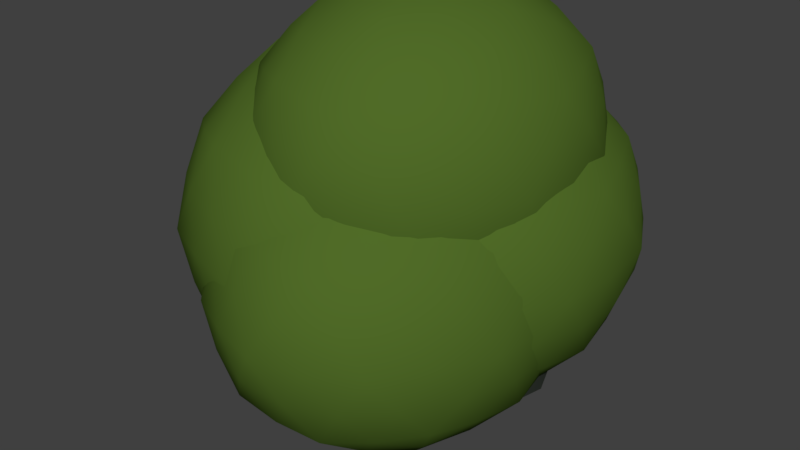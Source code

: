 # Source: Biomass.blend  (saved by Blender 2.79.0; exported with 4.5.12 LTS)
import bpy
from mathutils import Matrix  # noqa: F401  (used for matrix-valued properties, if any)

bpy.ops.wm.read_factory_settings(use_empty=True)
scene = bpy.context.scene
scene.name = 'Scene'

# ---- collections
col_collection_1 = bpy.data.collections.new('Collection 1'); scene.collection.children.link(col_collection_1)

# ---- materials (node trees are filled in below, after node groups)
mat_biomass = bpy.data.materials.new('Biomass')
mat_biomass.alpha_threshold = 0.0
mat_biomass.use_transparent_shadow = False
mat_biomass.diffuse_color = (0.08058, 0.1473, 0.02077, 1.0)
mat_biomass.roughness = 0.5
mat_biomass2 = bpy.data.materials.new('Biomass2')
mat_biomass2.alpha_threshold = 0.0
mat_biomass2.use_transparent_shadow = False
mat_biomass2.diffuse_color = (0.4181, 0.8, 0.09187, 1.0)
mat_biomass2.roughness = 0.5
mat_rock = bpy.data.materials.new('Rock')
mat_rock.alpha_threshold = 0.0
mat_rock.use_transparent_shadow = False
mat_rock.diffuse_color = (0.02418, 0.02909, 0.02332, 1.0)
mat_rock.roughness = 0.5

# ---- material node trees

# ---- world
world_world = bpy.data.worlds.new('World'); scene.world = world_world
world_world.color = (0.05088, 0.05088, 0.05088)
world_world.use_sun_shadow = False
world_world.sun_shadow_jitter_overblur = 0.0
world_world.cycles.sampling_method = 'MANUAL'

# ---- meshes
me_icosphere_003 = bpy.data.meshes.new('Icosphere.003')
me_icosphere_003.from_pydata([(0.04505, -0.03782, 0.03703), (0.1522, -0.1157, 0.1189), (0.004124, -0.1638, 0.1189), (-0.08739, -0.03782, 0.1189), (0.004124, 0.08814, 0.1189), (0.1522, 0.04003, 0.1189), (0.08598, -0.1638, 0.2513), (-0.0621, -0.1157, 0.2513), (-0.0621, 0.04003, 0.2513), (0.08598, 0.08814, 0.2513), (0.1775, -0.03782, 0.2513), (0.04505, -0.03782, 0.3332), (0.02099, -0.1119, 0.05915), (0.108, -0.08357, 0.05915), (0.08398, -0.1576, 0.1073), (0.171, -0.03782, 0.1073), (0.108, 0.007941, 0.05915), (-0.0328, -0.03782, 0.05915), (-0.05685, -0.1119, 0.1073), (0.02099, 0.03622, 0.05915), (-0.05685, 0.03622, 0.1073), (0.08398, 0.08198, 0.1073), (0.1859, -0.08357, 0.1851), (0.1859, 0.007941, 0.1851), (0.04505, -0.1859, 0.1851), (0.1321, -0.1576, 0.1851), (-0.09578, -0.08357, 0.1851), (-0.04199, -0.1576, 0.1851), (-0.04199, 0.08198, 0.1851), (-0.09578, 0.007941, 0.1851), (0.1321, 0.08198, 0.1851), (0.04505, 0.1103, 0.1851), (0.147, -0.1119, 0.263), (0.006126, -0.1576, 0.263), (-0.08091, -0.03782, 0.263), (0.006126, 0.08198, 0.263), (0.147, 0.03622, 0.263), (0.06911, -0.1119, 0.3111), (0.1229, -0.03782, 0.3111), (-0.01793, -0.08357, 0.3111), (-0.01793, 0.007941, 0.3111), (0.06911, 0.03622, 0.3111), (0.08208, 0.07239, 0.08617), (0.1892, -0.005456, 0.168), (0.04116, -0.05357, 0.168), (-0.05036, 0.07239, 0.168), (0.04116, 0.1984, 0.168), (0.1892, 0.1502, 0.168), (0.123, -0.05357, 0.3005), (-0.02506, -0.005456, 0.3005), (-0.02506, 0.1502, 0.3005), (0.123, 0.1984, 0.3005), (0.2145, 0.07239, 0.3005), (0.08208, 0.07239, 0.3823), (0.05803, -0.001646, 0.1083), (0.1451, 0.02663, 0.1083), (0.121, -0.0474, 0.1564), (0.208, 0.07239, 0.1564), (0.1451, 0.1181, 0.1083), (0.004236, 0.07239, 0.1083), (-0.01982, -0.001647, 0.1564), (0.05803, 0.1464, 0.1083), (-0.01982, 0.1464, 0.1564), (0.121, 0.1922, 0.1564), (0.2229, 0.02663, 0.2342), (0.2229, 0.1181, 0.2342), (0.08208, -0.07569, 0.2342), (0.1691, -0.04741, 0.2342), (-0.05874, 0.02663, 0.2342), (-0.004953, -0.04741, 0.2342), (-0.004953, 0.1922, 0.2342), (-0.05874, 0.1181, 0.2342), (0.1691, 0.1922, 0.2342), (0.08208, 0.2205, 0.2342), (0.184, -0.001647, 0.3121), (0.04316, -0.0474, 0.3121), (-0.04388, 0.07239, 0.3121), (0.04316, 0.1922, 0.3121), (0.184, 0.1464, 0.3121), (0.1061, -0.001646, 0.3602), (0.1599, 0.07239, 0.3602), (0.0191, 0.02663, 0.3602), (0.0191, 0.1181, 0.3602), (0.1061, 0.1464, 0.3602), (-0.03457, 0.03165, 0.07665), (0.09987, -0.06602, 0.1793), (-0.08592, -0.1264, 0.1793), (-0.2007, 0.03165, 0.1793), (-0.08592, 0.1897, 0.1793), (0.09987, 0.1293, 0.1793), (0.01678, -0.1264, 0.3455), (-0.169, -0.06602, 0.3455), (-0.169, 0.1293, 0.3455), (0.01678, 0.1897, 0.3455), (0.1316, 0.03165, 0.3455), (-0.03457, 0.03165, 0.4482), (-0.06475, -0.06124, 0.1044), (0.04445, -0.02576, 0.1044), (0.01427, -0.1186, 0.1648), (0.1235, 0.03165, 0.1648), (0.04445, 0.08906, 0.1044), (-0.1322, 0.03165, 0.1044), (-0.1624, -0.06124, 0.1648), (-0.06475, 0.1245, 0.1044), (-0.1624, 0.1245, 0.1648), (0.01427, 0.182, 0.1648), (0.1421, -0.02576, 0.2624), (0.1421, 0.08906, 0.2624), (-0.03457, -0.1541, 0.2624), (0.07463, -0.1186, 0.2624), (-0.2113, -0.02576, 0.2624), (-0.1438, -0.1186, 0.2624), (-0.1438, 0.182, 0.2624), (-0.2113, 0.08906, 0.2624), (0.07463, 0.182, 0.2624), (-0.03457, 0.2174, 0.2624), (0.09329, -0.06124, 0.3601), (-0.08341, -0.1186, 0.3601), (-0.1926, 0.03165, 0.3601), (-0.08341, 0.182, 0.3601), (0.09329, 0.1245, 0.3601), (-0.004387, -0.06124, 0.4205), (0.0631, 0.03165, 0.4205), (-0.1136, -0.02576, 0.4205), (-0.1136, 0.08906, 0.4205), (-0.004387, 0.1245, 0.4205), (0.04168, 0.03165, 0.2655), (0.1388, -0.0389, 0.3397), (0.004588, -0.08251, 0.3397), (-0.07836, 0.03165, 0.3397), (0.004588, 0.1458, 0.3397), (0.1388, 0.1022, 0.3397), (0.07877, -0.08251, 0.4597), (-0.05543, -0.0389, 0.4597), (-0.05543, 0.1022, 0.4597), (0.07877, 0.1458, 0.4597), (0.1617, 0.03165, 0.4597), (0.04168, 0.03165, 0.5339), (0.01988, -0.03545, 0.2855), (0.09876, -0.009818, 0.2855), (0.07696, -0.07692, 0.3292), (0.1558, 0.03165, 0.3292), (0.09876, 0.07313, 0.2855), (-0.02888, 0.03165, 0.2855), (-0.05068, -0.03545, 0.3292), (0.01988, 0.09876, 0.2855), (-0.05068, 0.09876, 0.3292), (0.07696, 0.1402, 0.3292), (0.1693, -0.009818, 0.3997), (0.1693, 0.07313, 0.3997), (0.04168, -0.1026, 0.3997), (0.1206, -0.07692, 0.3997), (-0.08596, -0.009818, 0.3997), (-0.0372, -0.07692, 0.3997), (-0.0372, 0.1402, 0.3997), (-0.08596, 0.07313, 0.3997), (0.1206, 0.1402, 0.3997), (0.04168, 0.1659, 0.3997), (0.134, -0.03545, 0.4703), (0.006402, -0.07692, 0.4703), (-0.07248, 0.03165, 0.4703), (0.006402, 0.1402, 0.4703), (0.134, 0.09876, 0.4703), (0.06348, -0.03545, 0.5139), (0.1122, 0.03165, 0.5139), (-0.0154, -0.009818, 0.5139), (-0.0154, 0.07313, 0.5139), (0.06348, 0.09876, 0.5139), (0.03302, -0.07483, 0.04809), (0.1301, -0.09962, 0.08902), (0.04405, -0.1607, 0.1131), (0.1616, -0.07674, 0.1131), (0.1301, 0.02399, 0.08902), (0.006126, -0.03782, 0.04809), (-0.07212, -0.07483, 0.1131), (0.03302, -0.0007974, 0.04809), (-0.02636, 0.06218, 0.1131), (0.1181, 0.06101, 0.1131), (0.169, -0.09962, 0.152), (0.1817, -0.01494, 0.2182), (0.02459, -0.1748, 0.152), (0.109, -0.1607, 0.2182), (-0.09159, -0.06069, 0.152), (-0.05204, -0.1366, 0.2182), (-0.01893, 0.08506, 0.152), (-0.07894, 0.02399, 0.2182), (0.1421, 0.06101, 0.152), (0.06551, 0.0992, 0.2182), (0.1165, -0.1378, 0.2571), (-0.02799, -0.1366, 0.2571), (-0.0715, 0.001108, 0.2571), (0.04605, 0.08506, 0.2571), (0.1622, -0.0007972, 0.2571), (0.07754, -0.1378, 0.2812), (0.08397, -0.03782, 0.3221), (-0.04001, -0.09962, 0.2812), (-0.04001, 0.02399, 0.2812), (0.07754, 0.06218, 0.2812), (0.01256, -0.1378, 0.08902), (0.07654, -0.06069, 0.04809), (0.1181, -0.1366, 0.1131), (0.1616, 0.001108, 0.1131), (0.07654, -0.01494, 0.04809), (-0.0601, -0.03782, 0.08902), (-0.02636, -0.1378, 0.1131), (0.01256, 0.06218, 0.08902), (-0.07212, -0.0007972, 0.1131), (0.04405, 0.08506, 0.1131), (0.1817, -0.06069, 0.2182), (0.169, 0.02399, 0.152), (0.06551, -0.1748, 0.2182), (0.1421, -0.1366, 0.152), (-0.07894, -0.09962, 0.2182), (-0.01893, -0.1607, 0.152), (-0.05204, 0.06101, 0.2182), (-0.09159, -0.01494, 0.152), (0.109, 0.08506, 0.2182), (0.02459, 0.0992, 0.152), (0.1622, -0.07483, 0.2571), (0.04605, -0.1607, 0.2571), (-0.0715, -0.07674, 0.2571), (-0.02799, 0.06101, 0.2571), (0.1165, 0.06218, 0.2571), (0.05708, -0.07483, 0.3221), (0.1502, -0.03782, 0.2812), (0.01356, -0.06069, 0.3221), (0.01356, -0.01494, 0.3221), (0.05708, -0.0007974, 0.3221), (0.096, -0.0007974, 0.3111), (0.1349, -0.0007972, 0.287), (0.108, 0.03622, 0.287), (0.02559, 0.02208, 0.3111), (0.03762, 0.0591, 0.287), (-0.005902, 0.04496, 0.287), (-0.01793, -0.03782, 0.3111), (-0.04942, -0.01494, 0.287), (-0.04942, -0.06069, 0.287), (0.02559, -0.09771, 0.3111), (-0.005902, -0.1206, 0.287), (0.03762, -0.1347, 0.287), (0.096, -0.07483, 0.3111), (0.108, -0.1119, 0.287), (0.1349, -0.07483, 0.287), (0.1664, 0.02208, 0.224), (0.159, 0.04496, 0.1851), (0.1395, 0.0591, 0.224), (0.02559, 0.09612, 0.224), (0.001532, 0.09612, 0.1851), (-0.01793, 0.08198, 0.224), (-0.08834, -0.01494, 0.224), (-0.09578, -0.03782, 0.1851), (-0.08834, -0.06069, 0.224), (-0.01793, -0.1576, 0.224), (0.001532, -0.1718, 0.1851), (0.02559, -0.1718, 0.224), (0.1395, -0.1347, 0.224), (0.159, -0.1206, 0.1851), (0.1664, -0.09771, 0.224), (0.08857, 0.09612, 0.1851), (0.108, 0.08198, 0.1462), (0.06451, 0.09612, 0.1462), (-0.06888, 0.04496, 0.1851), (-0.04942, 0.0591, 0.1462), (-0.07632, 0.02208, 0.1462), (-0.06888, -0.1206, 0.1851), (-0.07632, -0.09771, 0.1462), (-0.04942, -0.1347, 0.1462), (0.08857, -0.1718, 0.1851), (0.06451, -0.1718, 0.1462), (0.108, -0.1576, 0.1462), (0.1859, -0.03782, 0.1851), (0.1784, -0.06069, 0.1462), (0.1784, -0.01494, 0.1462), (0.096, 0.04496, 0.0832), (0.06451, 0.02208, 0.05915), (0.05248, 0.0591, 0.0832), (-0.01793, 0.03622, 0.0832), (-0.005901, -0.0007974, 0.05915), (-0.04483, -0.0007972, 0.0832), (-0.04483, -0.07483, 0.0832), (-0.005901, -0.07483, 0.05915), (-0.01793, -0.1119, 0.0832), (0.1395, -0.01494, 0.0832), (0.1395, -0.06069, 0.0832), (0.108, -0.03782, 0.05915), (0.05248, -0.1347, 0.0832), (0.06451, -0.09771, 0.05915), (0.096, -0.1206, 0.0832), (0.07006, 0.03537, 0.09722), (0.1671, 0.01059, 0.1381), (0.08108, -0.05049, 0.1622), (0.1986, 0.03347, 0.1622), (0.1671, 0.1342, 0.1381), (0.04316, 0.07239, 0.09722), (-0.03509, 0.03537, 0.1622), (0.07006, 0.1094, 0.09722), (0.01067, 0.1724, 0.1622), (0.1551, 0.1712, 0.1622), (0.2061, 0.01059, 0.2011), (0.2187, 0.09527, 0.2674), (0.06162, -0.06463, 0.2011), (0.1461, -0.05049, 0.2674), (-0.05455, 0.04951, 0.2011), (-0.01501, -0.02643, 0.2674), (0.0181, 0.1953, 0.2011), (-0.0419, 0.1342, 0.2674), (0.1792, 0.1712, 0.2011), (0.1025, 0.2094, 0.2674), (0.1535, -0.02761, 0.3063), (0.009048, -0.02643, 0.3063), (-0.03447, 0.1113, 0.3063), (0.08309, 0.1953, 0.3063), (0.1993, 0.1094, 0.3063), (0.1146, -0.02761, 0.3303), (0.121, 0.07239, 0.3713), (-0.00298, 0.01059, 0.3303), (-0.00298, 0.1342, 0.3303), (0.1146, 0.1724, 0.3303), (0.04959, -0.02761, 0.1381), (0.1136, 0.04951, 0.09722), (0.1551, -0.02643, 0.1622), (0.1986, 0.1113, 0.1622), (0.1136, 0.09527, 0.09722), (-0.02306, 0.07239, 0.1382), (0.01067, -0.02761, 0.1622), (0.04959, 0.1724, 0.1381), (-0.03509, 0.1094, 0.1622), (0.08108, 0.1953, 0.1622), (0.2187, 0.04951, 0.2674), (0.2061, 0.1342, 0.2011), (0.1025, -0.06463, 0.2674), (0.1792, -0.02643, 0.2011), (-0.0419, 0.01059, 0.2674), (0.0181, -0.05049, 0.2011), (-0.01501, 0.1712, 0.2674), (-0.05455, 0.09527, 0.2011), (0.1461, 0.1953, 0.2674), (0.06162, 0.2094, 0.2011), (0.1993, 0.03537, 0.3063), (0.08309, -0.05049, 0.3063), (-0.03447, 0.03347, 0.3063), (0.009048, 0.1712, 0.3063), (0.1535, 0.1724, 0.3063), (0.09411, 0.03537, 0.3713), (0.1872, 0.07239, 0.3303), (0.05059, 0.04951, 0.3713), (0.05059, 0.09527, 0.3713), (0.09411, 0.1094, 0.3713), (0.133, 0.1094, 0.3602), (0.172, 0.1094, 0.3361), (0.1451, 0.1464, 0.3361), (0.06262, 0.1323, 0.3602), (0.07465, 0.1693, 0.3361), (0.03113, 0.1552, 0.3361), (0.0191, 0.07239, 0.3602), (-0.01239, 0.09527, 0.3361), (-0.01239, 0.04951, 0.3361), (0.06262, 0.01249, 0.3602), (0.03113, -0.01039, 0.3361), (0.07465, -0.02453, 0.3361), (0.133, 0.03537, 0.3602), (0.1451, -0.001647, 0.3361), (0.172, 0.03537, 0.3361), (0.2035, 0.1323, 0.2732), (0.196, 0.1552, 0.2342), (0.1766, 0.1693, 0.2732), (0.06262, 0.2063, 0.2732), (0.03857, 0.2063, 0.2342), (0.0191, 0.1922, 0.2732), (-0.05131, 0.09527, 0.2732), (-0.05874, 0.07239, 0.2342), (-0.05131, 0.04951, 0.2732), (0.0191, -0.0474, 0.2732), (0.03857, -0.06155, 0.2342), (0.06262, -0.06154, 0.2732), (0.1766, -0.02453, 0.2732), (0.196, -0.01039, 0.2342), (0.2035, 0.01249, 0.2732), (0.1256, 0.2063, 0.2342), (0.1451, 0.1922, 0.1953), (0.1015, 0.2063, 0.1953), (-0.03185, 0.1552, 0.2342), (-0.01239, 0.1693, 0.1953), (-0.03928, 0.1323, 0.1953), (-0.03185, -0.01039, 0.2342), (-0.03928, 0.01249, 0.1953), (-0.01239, -0.02453, 0.1953), (0.1256, -0.06155, 0.2342), (0.1015, -0.06154, 0.1953), (0.1451, -0.0474, 0.1953), (0.2229, 0.07239, 0.2342), (0.2155, 0.04951, 0.1953), (0.2155, 0.09527, 0.1953), (0.133, 0.1552, 0.1323), (0.1015, 0.1323, 0.1083), (0.08952, 0.1693, 0.1323), (0.0191, 0.1464, 0.1323), (0.03113, 0.1094, 0.1083), (-0.007792, 0.1094, 0.1323), (-0.007792, 0.03537, 0.1323), (0.03113, 0.03537, 0.1083), (0.0191, -0.001647, 0.1323), (0.1766, 0.09527, 0.1323), (0.1766, 0.04951, 0.1323), (0.1451, 0.07239, 0.1083), (0.08952, -0.02453, 0.1323), (0.1015, 0.01249, 0.1083), (0.133, -0.01039, 0.1323), (-0.04966, -0.01479, 0.09052), (0.07216, -0.04589, 0.1419), (-0.03582, -0.1225, 0.1721), (0.1117, -0.01718, 0.1721), (0.07216, 0.1092, 0.1419), (-0.0834, 0.03165, 0.09052), (-0.1816, -0.01479, 0.1721), (-0.04966, 0.0781, 0.09052), (-0.1242, 0.1571, 0.1721), (0.05707, 0.1556, 0.1721), (0.121, -0.04589, 0.2209), (0.1369, 0.06036, 0.304), (-0.06024, -0.1403, 0.2209), (0.04571, -0.1225, 0.304), (-0.206, 0.002949, 0.2209), (-0.1564, -0.09233, 0.304), (-0.1148, 0.1858, 0.2209), (-0.1901, 0.1092, 0.304), (0.08725, 0.1556, 0.2209), (-0.008894, 0.2036, 0.304), (0.05503, -0.09381, 0.3528), (-0.1262, -0.09233, 0.3528), (-0.1808, 0.08049, 0.3528), (-0.03331, 0.1858, 0.3528), (0.1124, 0.0781, 0.3528), (0.006197, -0.09381, 0.383), (0.01427, 0.03165, 0.4343), (-0.1413, -0.04589, 0.383), (-0.1413, 0.1092, 0.383), (0.006197, 0.1571, 0.383), (-0.07533, -0.09381, 0.1419), (0.004941, 0.002949, 0.09052), (0.05707, -0.09233, 0.1721), (0.1117, 0.08049, 0.1721), (0.004941, 0.06036, 0.09052), (-0.1665, 0.03165, 0.1419), (-0.1242, -0.09381, 0.1721), (-0.07533, 0.1571, 0.1419), (-0.1816, 0.0781, 0.1721), (-0.03582, 0.1858, 0.1721), (0.1369, 0.002949, 0.304), (0.121, 0.1092, 0.2209), (-0.008894, -0.1403, 0.304), (0.08725, -0.09233, 0.2209), (-0.1901, -0.04589, 0.304), (-0.1148, -0.1225, 0.2209), (-0.1564, 0.1556, 0.304), (-0.206, 0.06036, 0.2209), (0.04571, 0.1858, 0.304), (-0.06024, 0.2036, 0.2209), (0.1124, -0.01479, 0.3528), (-0.03331, -0.1225, 0.3528), (-0.1808, -0.01718, 0.3528), (-0.1262, 0.1556, 0.3528), (0.05503, 0.1571, 0.3528), (-0.01948, -0.01479, 0.4343), (0.09735, 0.03165, 0.383), (-0.07408, 0.002949, 0.4343), (-0.07408, 0.06036, 0.4343), (-0.01948, 0.0781, 0.4343), (0.02936, 0.0781, 0.4205), (0.0782, 0.0781, 0.3903), (0.04445, 0.1245, 0.3903), (-0.05899, 0.1068, 0.4205), (-0.0439, 0.1533, 0.3903), (-0.0985, 0.1355, 0.3903), (-0.1136, 0.03165, 0.4205), (-0.1531, 0.06036, 0.3903), (-0.1531, 0.002949, 0.3903), (-0.05899, -0.0435, 0.4205), (-0.0985, -0.0722, 0.3903), (-0.0439, -0.08994, 0.3903), (0.02936, -0.01479, 0.4205), (0.04445, -0.06124, 0.3903), (0.0782, -0.01479, 0.3903), (0.1177, 0.1068, 0.3113), (0.1084, 0.1355, 0.2624), (0.08396, 0.1533, 0.3113), (-0.05899, 0.1997, 0.3113), (-0.08917, 0.1997, 0.2624), (-0.1136, 0.182, 0.3113), (-0.2019, 0.06036, 0.3113), (-0.2113, 0.03165, 0.2624), (-0.2019, 0.002949, 0.3113), (-0.1136, -0.1186, 0.3113), (-0.08917, -0.1364, 0.2624), (-0.05899, -0.1364, 0.3113), (0.08396, -0.08994, 0.3113), (0.1084, -0.0722, 0.2624), (0.1177, -0.0435, 0.3113), (0.02003, 0.1997, 0.2624), (0.04445, 0.182, 0.2136), (-0.01015, 0.1997, 0.2136), (-0.1775, 0.1355, 0.2624), (-0.1531, 0.1533, 0.2136), (-0.1868, 0.1068, 0.2136), (-0.1775, -0.0722, 0.2624), (-0.1868, -0.0435, 0.2136), (-0.1531, -0.08994, 0.2136), (0.02003, -0.1364, 0.2624), (-0.01015, -0.1364, 0.2136), (0.04445, -0.1186, 0.2136), (0.1421, 0.03165, 0.2624), (0.1328, 0.002949, 0.2136), (0.1328, 0.06036, 0.2136), (0.02936, 0.1355, 0.1346), (-0.01015, 0.1068, 0.1044), (-0.02524, 0.1533, 0.1346), (-0.1136, 0.1245, 0.1346), (-0.0985, 0.0781, 0.1044), (-0.1473, 0.0781, 0.1346), (-0.1473, -0.01479, 0.1346), (-0.0985, -0.01479, 0.1044), (-0.1136, -0.06124, 0.1346), (0.08396, 0.06036, 0.1346), (0.08396, 0.002949, 0.1346), (0.04445, 0.03165, 0.1044), (-0.02524, -0.08994, 0.1346), (-0.01015, -0.0435, 0.1044), (0.02936, -0.0722, 0.1346), (0.03078, -0.001898, 0.2755), (0.1188, -0.02436, 0.3126), (0.04077, -0.07972, 0.3344), (0.1473, -0.003624, 0.3344), (0.1188, 0.08767, 0.3126), (0.006403, 0.03165, 0.2755), (-0.06452, -0.001898, 0.3344), (0.03078, 0.06521, 0.2755), (-0.02305, 0.1223, 0.3344), (0.1079, 0.1212, 0.3344), (0.1541, -0.02436, 0.3697), (0.1655, 0.05239, 0.4297), (0.02313, -0.09253, 0.3697), (0.09967, -0.07972, 0.4297), (-0.08216, 0.01092, 0.3697), (-0.04632, -0.05791, 0.4297), (-0.01631, 0.143, 0.3697), (-0.0707, 0.08767, 0.4297), (0.1297, 0.1212, 0.3697), (0.06023, 0.1558, 0.4297), (0.1064, -0.05898, 0.465), (-0.02452, -0.05791, 0.465), (-0.06396, 0.06693, 0.465), (0.04259, 0.143, 0.465), (0.1479, 0.06521, 0.465), (0.07113, -0.05898, 0.4868), (0.07696, 0.03165, 0.5239), (-0.03542, -0.02436, 0.4868), (-0.03542, 0.08767, 0.4868), (0.07113, 0.1223, 0.4868), (0.01223, -0.05898, 0.3126), (0.07022, 0.01092, 0.2755), (0.1079, -0.05791, 0.3344), (0.1473, 0.06693, 0.3344), (0.07022, 0.05239, 0.2755), (-0.05362, 0.03165, 0.3126), (-0.02305, -0.05898, 0.3344), (0.01223, 0.1223, 0.3126), (-0.06452, 0.06521, 0.3344), (0.04077, 0.143, 0.3344), (0.1655, 0.01092, 0.4297), (0.1541, 0.08767, 0.3697), (0.06023, -0.09253, 0.4297), (0.1297, -0.05791, 0.3697), (-0.0707, -0.02436, 0.4297), (-0.01631, -0.07972, 0.3697), (-0.04632, 0.1212, 0.4297), (-0.08216, 0.05239, 0.3697), (0.09967, 0.143, 0.4297), (0.02313, 0.1558, 0.3697), (0.1479, -0.001898, 0.465), (0.04259, -0.07972, 0.465), (-0.06396, -0.003624, 0.465), (-0.02452, 0.1212, 0.465), (0.1064, 0.1223, 0.465), (0.05258, -0.001898, 0.5239), (0.137, 0.03165, 0.4868), (0.01314, 0.01092, 0.5239), (0.01314, 0.05239, 0.5239), (0.05258, 0.06521, 0.5239), (0.08786, 0.06521, 0.5139), (0.1231, 0.06521, 0.4921), (0.09876, 0.09876, 0.4921), (0.02404, 0.08594, 0.5139), (0.03494, 0.1195, 0.4921), (-0.004499, 0.1067, 0.4921), (-0.0154, 0.03165, 0.5139), (-0.04394, 0.05239, 0.4921), (-0.04394, 0.01092, 0.4921), (0.02404, -0.02263, 0.5139), (-0.004499, -0.04337, 0.4921), (0.03494, -0.05619, 0.4921), (0.08786, -0.001898, 0.5139), (0.09876, -0.03545, 0.4921), (0.1231, -0.001898, 0.4921), (0.1517, 0.08594, 0.435), (0.1449, 0.1067, 0.3997), (0.1273, 0.1195, 0.435), (0.02404, 0.153, 0.435), (0.002238, 0.153, 0.3997), (-0.0154, 0.1402, 0.435), (-0.07922, 0.05239, 0.435), (-0.08596, 0.03165, 0.3997), (-0.07922, 0.01092, 0.435), (-0.0154, -0.07692, 0.435), (0.002238, -0.08974, 0.3997), (0.02404, -0.08974, 0.435), (0.1273, -0.05619, 0.435), (0.1449, -0.04337, 0.3997), (0.1517, -0.02263, 0.435), (0.08112, 0.153, 0.3997), (0.09876, 0.1402, 0.3644), (0.05932, 0.153, 0.3644), (-0.06158, 0.1067, 0.3997), (-0.04394, 0.1195, 0.3644), (-0.06832, 0.08594, 0.3644), (-0.06158, -0.04337, 0.3997), (-0.06832, -0.02263, 0.3644), (-0.04394, -0.05619, 0.3644), (0.08112, -0.08974, 0.3997), (0.05932, -0.08974, 0.3644), (0.09876, -0.07692, 0.3644), (0.1693, 0.03165, 0.3997), (0.1626, 0.01092, 0.3644), (0.1626, 0.05239, 0.3644), (0.08786, 0.1067, 0.3073), (0.05932, 0.08594, 0.2855), (0.04842, 0.1195, 0.3073), (-0.0154, 0.09876, 0.3073), (-0.004499, 0.06521, 0.2855), (-0.03978, 0.06521, 0.3073), (-0.03978, -0.001898, 0.3073), (-0.004499, -0.001898, 0.2855), (-0.0154, -0.03545, 0.3073), (0.1273, 0.05239, 0.3073), (0.1273, 0.01092, 0.3073), (0.09876, 0.03165, 0.2855), (0.04842, -0.05619, 0.3073), (0.05932, -0.02263, 0.2855), (0.08786, -0.04337, 0.3073)], [], [(0, 199, 168), (1, 169, 171), (0, 168, 173), (0, 173, 175), (0, 175, 202), (1, 171, 178), (2, 170, 180), (3, 174, 182), (4, 176, 184), (5, 177, 186), (1, 178, 211), (2, 180, 213), (3, 182, 215), (4, 184, 217), (5, 186, 209), (6, 188, 193), (7, 189, 195), (8, 190, 196), (9, 191, 197), (10, 192, 224), (38, 228, 194), (38, 229, 228), (36, 222, 230), (41, 231, 227), (41, 232, 231), (35, 221, 233), (40, 234, 226), (40, 235, 234), (34, 220, 236), (39, 237, 225), (39, 238, 237), (33, 219, 239), (37, 240, 223), (37, 241, 240), (32, 218, 242), (23, 243, 179), (23, 244, 243), (30, 216, 245), (31, 246, 187), (31, 247, 246), (28, 214, 248), (29, 249, 185), (29, 250, 249), (26, 212, 251), (27, 252, 183), (27, 253, 252), (24, 210, 254), (25, 255, 181), (25, 256, 255), (22, 208, 257), (30, 258, 216), (30, 259, 258), (21, 207, 260), (28, 261, 214), (28, 262, 261), (20, 206, 263), (26, 264, 212), (26, 265, 264), (18, 204, 266), (24, 267, 210), (24, 268, 267), (14, 200, 269), (22, 270, 208), (22, 271, 270), (15, 201, 272), (16, 273, 172), (16, 274, 273), (19, 205, 275), (19, 276, 205), (19, 277, 276), (17, 203, 278), (17, 279, 203), (17, 280, 279), (12, 198, 281), (15, 282, 201), (15, 283, 282), (13, 199, 284), (12, 285, 198), (12, 286, 285), (13, 169, 287), (42, 319, 288), (43, 289, 291), (42, 288, 293), (42, 293, 295), (42, 295, 322), (43, 291, 298), (44, 290, 300), (45, 294, 302), (46, 296, 304), (47, 297, 306), (43, 298, 331), (44, 300, 333), (45, 302, 335), (46, 304, 337), (47, 306, 329), (48, 308, 313), (49, 309, 315), (50, 310, 316), (51, 311, 317), (52, 312, 344), (80, 348, 314), (80, 349, 348), (78, 342, 350), (83, 351, 347), (83, 352, 351), (77, 341, 353), (82, 354, 346), (82, 355, 354), (76, 340, 356), (81, 357, 345), (81, 358, 357), (75, 339, 359), (79, 360, 343), (79, 361, 360), (74, 338, 362), (65, 363, 299), (65, 364, 363), (72, 336, 365), (73, 366, 307), (73, 367, 366), (70, 334, 368), (71, 369, 305), (71, 370, 369), (68, 332, 371), (69, 372, 303), (69, 373, 372), (66, 330, 374), (67, 375, 301), (67, 376, 375), (64, 328, 377), (72, 378, 336), (72, 379, 378), (63, 327, 380), (70, 381, 334), (70, 382, 381), (62, 326, 383), (68, 384, 332), (68, 385, 384), (60, 324, 386), (66, 387, 330), (66, 388, 387), (56, 320, 389), (64, 390, 328), (64, 391, 390), (57, 321, 392), (58, 393, 292), (58, 394, 393), (61, 325, 395), (61, 396, 325), (61, 397, 396), (59, 323, 398), (59, 399, 323), (59, 400, 399), (54, 318, 401), (57, 402, 321), (57, 403, 402), (55, 319, 404), (54, 405, 318), (54, 406, 405), (55, 289, 407), (84, 439, 408), (85, 409, 411), (84, 408, 413), (84, 413, 415), (84, 415, 442), (85, 411, 418), (86, 410, 420), (87, 414, 422), (88, 416, 424), (89, 417, 426), (85, 418, 451), (86, 420, 453), (87, 422, 455), (88, 424, 457), (89, 426, 449), (90, 428, 433), (91, 429, 435), (92, 430, 436), (93, 431, 437), (94, 432, 464), (122, 468, 434), (122, 469, 468), (120, 462, 470), (125, 471, 467), (125, 472, 471), (119, 461, 473), (124, 474, 466), (124, 475, 474), (118, 460, 476), (123, 477, 465), (123, 478, 477), (117, 459, 479), (121, 480, 463), (121, 481, 480), (116, 458, 482), (107, 483, 419), (107, 484, 483), (114, 456, 485), (115, 486, 427), (115, 487, 486), (112, 454, 488), (113, 489, 425), (113, 490, 489), (110, 452, 491), (111, 492, 423), (111, 493, 492), (108, 450, 494), (109, 495, 421), (109, 496, 495), (106, 448, 497), (114, 498, 456), (114, 499, 498), (105, 447, 500), (112, 501, 454), (112, 502, 501), (104, 446, 503), (110, 504, 452), (110, 505, 504), (102, 444, 506), (108, 507, 450), (108, 508, 507), (98, 440, 509), (106, 510, 448), (106, 511, 510), (99, 441, 512), (100, 513, 412), (100, 514, 513), (103, 445, 515), (103, 516, 445), (103, 517, 516), (101, 443, 518), (101, 519, 443), (101, 520, 519), (96, 438, 521), (99, 522, 441), (99, 523, 522), (97, 439, 524), (96, 525, 438), (96, 526, 525), (97, 409, 527), (126, 559, 528), (127, 529, 531), (126, 528, 533), (126, 533, 535), (126, 535, 562), (127, 531, 538), (128, 530, 540), (129, 534, 542), (130, 536, 544), (131, 537, 546), (127, 538, 571), (128, 540, 573), (129, 542, 575), (130, 544, 577), (131, 546, 569), (132, 548, 553), (133, 549, 555), (134, 550, 556), (135, 551, 557), (136, 552, 584), (164, 588, 554), (164, 589, 588), (162, 582, 590), (167, 591, 587), (167, 592, 591), (161, 581, 593), (166, 594, 586), (166, 595, 594), (160, 580, 596), (165, 597, 585), (165, 598, 597), (159, 579, 599), (163, 600, 583), (163, 601, 600), (158, 578, 602), (149, 603, 539), (149, 604, 603), (156, 576, 605), (157, 606, 547), (157, 607, 606), (154, 574, 608), (155, 609, 545), (155, 610, 609), (152, 572, 611), (153, 612, 543), (153, 613, 612), (150, 570, 614), (151, 615, 541), (151, 616, 615), (148, 568, 617), (156, 618, 576), (156, 619, 618), (147, 567, 620), (154, 621, 574), (154, 622, 621), (146, 566, 623), (152, 624, 572), (152, 625, 624), (144, 564, 626), (150, 627, 570), (150, 628, 627), (140, 560, 629), (148, 630, 568), (148, 631, 630), (141, 561, 632), (142, 633, 532), (142, 634, 633), (145, 565, 635), (145, 636, 565), (145, 637, 636), (143, 563, 638), (143, 639, 563), (143, 640, 639), (138, 558, 641), (141, 642, 561), (141, 643, 642), (139, 559, 644), (138, 645, 558), (138, 646, 645), (139, 529, 647), (647, 560, 140), (647, 529, 560), (529, 127, 560), (645, 647, 140), (645, 646, 647), (646, 139, 647), (558, 530, 128), (558, 645, 530), (645, 140, 530), (644, 562, 142), (644, 559, 562), (559, 126, 562), (642, 644, 142), (642, 643, 644), (643, 139, 644), (561, 532, 131), (561, 642, 532), (642, 142, 532), (641, 564, 144), (641, 558, 564), (558, 128, 564), (639, 641, 144), (639, 640, 641), (640, 138, 641), (563, 534, 129), (563, 639, 534), (639, 144, 534), (638, 566, 146), (638, 563, 566), (563, 129, 566), (636, 638, 146), (636, 637, 638), (637, 143, 638), (565, 536, 130), (565, 636, 536), (636, 146, 536), (635, 567, 147), (635, 565, 567), (565, 130, 567), (633, 635, 147), (633, 634, 635), (634, 145, 635), (532, 537, 131), (532, 633, 537), (633, 147, 537), (632, 569, 149), (632, 561, 569), (561, 131, 569), (630, 632, 149), (630, 631, 632), (631, 141, 632), (568, 539, 136), (568, 630, 539), (630, 149, 539), (629, 571, 151), (629, 560, 571), (560, 127, 571), (627, 629, 151), (627, 628, 629), (628, 140, 629), (570, 541, 132), (570, 627, 541), (627, 151, 541), (626, 573, 153), (626, 564, 573), (564, 128, 573), (624, 626, 153), (624, 625, 626), (625, 144, 626), (572, 543, 133), (572, 624, 543), (624, 153, 543), (623, 575, 155), (623, 566, 575), (566, 129, 575), (621, 623, 155), (621, 622, 623), (622, 146, 623), (574, 545, 134), (574, 621, 545), (621, 155, 545), (620, 577, 157), (620, 567, 577), (567, 130, 577), (618, 620, 157), (618, 619, 620), (619, 147, 620), (576, 547, 135), (576, 618, 547), (618, 157, 547), (617, 578, 158), (617, 568, 578), (568, 136, 578), (615, 617, 158), (615, 616, 617), (616, 148, 617), (541, 548, 132), (541, 615, 548), (615, 158, 548), (614, 579, 159), (614, 570, 579), (570, 132, 579), (612, 614, 159), (612, 613, 614), (613, 150, 614), (543, 549, 133), (543, 612, 549), (612, 159, 549), (611, 580, 160), (611, 572, 580), (572, 133, 580), (609, 611, 160), (609, 610, 611), (610, 152, 611), (545, 550, 134), (545, 609, 550), (609, 160, 550), (608, 581, 161), (608, 574, 581), (574, 134, 581), (606, 608, 161), (606, 607, 608), (607, 154, 608), (547, 551, 135), (547, 606, 551), (606, 161, 551), (605, 582, 162), (605, 576, 582), (576, 135, 582), (603, 605, 162), (603, 604, 605), (604, 156, 605), (539, 552, 136), (539, 603, 552), (603, 162, 552), (602, 584, 164), (602, 578, 584), (578, 136, 584), (600, 602, 164), (600, 601, 602), (601, 158, 602), (583, 554, 137), (583, 600, 554), (600, 164, 554), (599, 553, 163), (599, 579, 553), (579, 132, 553), (597, 599, 163), (597, 598, 599), (598, 159, 599), (585, 583, 137), (585, 597, 583), (597, 163, 583), (596, 555, 165), (596, 580, 555), (580, 133, 555), (594, 596, 165), (594, 595, 596), (595, 160, 596), (586, 585, 137), (586, 594, 585), (594, 165, 585), (593, 556, 166), (593, 581, 556), (581, 134, 556), (591, 593, 166), (591, 592, 593), (592, 161, 593), (587, 586, 137), (587, 591, 586), (591, 166, 586), (590, 557, 167), (590, 582, 557), (582, 135, 557), (588, 590, 167), (588, 589, 590), (589, 162, 590), (554, 587, 137), (554, 588, 587), (588, 167, 587), (584, 589, 164), (584, 552, 589), (552, 162, 589), (557, 592, 167), (557, 551, 592), (551, 161, 592), (556, 595, 166), (556, 550, 595), (550, 160, 595), (555, 598, 165), (555, 549, 598), (549, 159, 598), (553, 601, 163), (553, 548, 601), (548, 158, 601), (569, 604, 149), (569, 546, 604), (546, 156, 604), (577, 607, 157), (577, 544, 607), (544, 154, 607), (575, 610, 155), (575, 542, 610), (542, 152, 610), (573, 613, 153), (573, 540, 613), (540, 150, 613), (571, 616, 151), (571, 538, 616), (538, 148, 616), (546, 619, 156), (546, 537, 619), (537, 147, 619), (544, 622, 154), (544, 536, 622), (536, 146, 622), (542, 625, 152), (542, 534, 625), (534, 144, 625), (540, 628, 150), (540, 530, 628), (530, 140, 628), (538, 631, 148), (538, 531, 631), (531, 141, 631), (562, 634, 142), (562, 535, 634), (535, 145, 634), (535, 637, 145), (535, 533, 637), (533, 143, 637), (533, 640, 143), (533, 528, 640), (528, 138, 640), (531, 643, 141), (531, 529, 643), (529, 139, 643), (528, 646, 138), (528, 559, 646), (559, 139, 646), (527, 440, 98), (527, 409, 440), (409, 85, 440), (525, 527, 98), (525, 526, 527), (526, 97, 527), (438, 410, 86), (438, 525, 410), (525, 98, 410), (524, 442, 100), (524, 439, 442), (439, 84, 442), (522, 524, 100), (522, 523, 524), (523, 97, 524), (441, 412, 89), (441, 522, 412), (522, 100, 412), (521, 444, 102), (521, 438, 444), (438, 86, 444), (519, 521, 102), (519, 520, 521), (520, 96, 521), (443, 414, 87), (443, 519, 414), (519, 102, 414), (518, 446, 104), (518, 443, 446), (443, 87, 446), (516, 518, 104), (516, 517, 518), (517, 101, 518), (445, 416, 88), (445, 516, 416), (516, 104, 416), (515, 447, 105), (515, 445, 447), (445, 88, 447), (513, 515, 105), (513, 514, 515), (514, 103, 515), (412, 417, 89), (412, 513, 417), (513, 105, 417), (512, 449, 107), (512, 441, 449), (441, 89, 449), (510, 512, 107), (510, 511, 512), (511, 99, 512), (448, 419, 94), (448, 510, 419), (510, 107, 419), (509, 451, 109), (509, 440, 451), (440, 85, 451), (507, 509, 109), (507, 508, 509), (508, 98, 509), (450, 421, 90), (450, 507, 421), (507, 109, 421), (506, 453, 111), (506, 444, 453), (444, 86, 453), (504, 506, 111), (504, 505, 506), (505, 102, 506), (452, 423, 91), (452, 504, 423), (504, 111, 423), (503, 455, 113), (503, 446, 455), (446, 87, 455), (501, 503, 113), (501, 502, 503), (502, 104, 503), (454, 425, 92), (454, 501, 425), (501, 113, 425), (500, 457, 115), (500, 447, 457), (447, 88, 457), (498, 500, 115), (498, 499, 500), (499, 105, 500), (456, 427, 93), (456, 498, 427), (498, 115, 427), (497, 458, 116), (497, 448, 458), (448, 94, 458), (495, 497, 116), (495, 496, 497), (496, 106, 497), (421, 428, 90), (421, 495, 428), (495, 116, 428), (494, 459, 117), (494, 450, 459), (450, 90, 459), (492, 494, 117), (492, 493, 494), (493, 108, 494), (423, 429, 91), (423, 492, 429), (492, 117, 429), (491, 460, 118), (491, 452, 460), (452, 91, 460), (489, 491, 118), (489, 490, 491), (490, 110, 491), (425, 430, 92), (425, 489, 430), (489, 118, 430), (488, 461, 119), (488, 454, 461), (454, 92, 461), (486, 488, 119), (486, 487, 488), (487, 112, 488), (427, 431, 93), (427, 486, 431), (486, 119, 431), (485, 462, 120), (485, 456, 462), (456, 93, 462), (483, 485, 120), (483, 484, 485), (484, 114, 485), (419, 432, 94), (419, 483, 432), (483, 120, 432), (482, 464, 122), (482, 458, 464), (458, 94, 464), (480, 482, 122), (480, 481, 482), (481, 116, 482), (463, 434, 95), (463, 480, 434), (480, 122, 434), (479, 433, 121), (479, 459, 433), (459, 90, 433), (477, 479, 121), (477, 478, 479), (478, 117, 479), (465, 463, 95), (465, 477, 463), (477, 121, 463), (476, 435, 123), (476, 460, 435), (460, 91, 435), (474, 476, 123), (474, 475, 476), (475, 118, 476), (466, 465, 95), (466, 474, 465), (474, 123, 465), (473, 436, 124), (473, 461, 436), (461, 92, 436), (471, 473, 124), (471, 472, 473), (472, 119, 473), (467, 466, 95), (467, 471, 466), (471, 124, 466), (470, 437, 125), (470, 462, 437), (462, 93, 437), (468, 470, 125), (468, 469, 470), (469, 120, 470), (434, 467, 95), (434, 468, 467), (468, 125, 467), (464, 469, 122), (464, 432, 469), (432, 120, 469), (437, 472, 125), (437, 431, 472), (431, 119, 472), (436, 475, 124), (436, 430, 475), (430, 118, 475), (435, 478, 123), (435, 429, 478), (429, 117, 478), (433, 481, 121), (433, 428, 481), (428, 116, 481), (449, 484, 107), (449, 426, 484), (426, 114, 484), (457, 487, 115), (457, 424, 487), (424, 112, 487), (455, 490, 113), (455, 422, 490), (422, 110, 490), (453, 493, 111), (453, 420, 493), (420, 108, 493), (451, 496, 109), (451, 418, 496), (418, 106, 496), (426, 499, 114), (426, 417, 499), (417, 105, 499), (424, 502, 112), (424, 416, 502), (416, 104, 502), (422, 505, 110), (422, 414, 505), (414, 102, 505), (420, 508, 108), (420, 410, 508), (410, 98, 508), (418, 511, 106), (418, 411, 511), (411, 99, 511), (442, 514, 100), (442, 415, 514), (415, 103, 514), (415, 517, 103), (415, 413, 517), (413, 101, 517), (413, 520, 101), (413, 408, 520), (408, 96, 520), (411, 523, 99), (411, 409, 523), (409, 97, 523), (408, 526, 96), (408, 439, 526), (439, 97, 526), (407, 320, 56), (407, 289, 320), (289, 43, 320), (405, 407, 56), (405, 406, 407), (406, 55, 407), (318, 290, 44), (318, 405, 290), (405, 56, 290), (404, 322, 58), (404, 319, 322), (319, 42, 322), (402, 404, 58), (402, 403, 404), (403, 55, 404), (321, 292, 47), (321, 402, 292), (402, 58, 292), (401, 324, 60), (401, 318, 324), (318, 44, 324), (399, 401, 60), (399, 400, 401), (400, 54, 401), (323, 294, 45), (323, 399, 294), (399, 60, 294), (398, 326, 62), (398, 323, 326), (323, 45, 326), (396, 398, 62), (396, 397, 398), (397, 59, 398), (325, 296, 46), (325, 396, 296), (396, 62, 296), (395, 327, 63), (395, 325, 327), (325, 46, 327), (393, 395, 63), (393, 394, 395), (394, 61, 395), (292, 297, 47), (292, 393, 297), (393, 63, 297), (392, 329, 65), (392, 321, 329), (321, 47, 329), (390, 392, 65), (390, 391, 392), (391, 57, 392), (328, 299, 52), (328, 390, 299), (390, 65, 299), (389, 331, 67), (389, 320, 331), (320, 43, 331), (387, 389, 67), (387, 388, 389), (388, 56, 389), (330, 301, 48), (330, 387, 301), (387, 67, 301), (386, 333, 69), (386, 324, 333), (324, 44, 333), (384, 386, 69), (384, 385, 386), (385, 60, 386), (332, 303, 49), (332, 384, 303), (384, 69, 303), (383, 335, 71), (383, 326, 335), (326, 45, 335), (381, 383, 71), (381, 382, 383), (382, 62, 383), (334, 305, 50), (334, 381, 305), (381, 71, 305), (380, 337, 73), (380, 327, 337), (327, 46, 337), (378, 380, 73), (378, 379, 380), (379, 63, 380), (336, 307, 51), (336, 378, 307), (378, 73, 307), (377, 338, 74), (377, 328, 338), (328, 52, 338), (375, 377, 74), (375, 376, 377), (376, 64, 377), (301, 308, 48), (301, 375, 308), (375, 74, 308), (374, 339, 75), (374, 330, 339), (330, 48, 339), (372, 374, 75), (372, 373, 374), (373, 66, 374), (303, 309, 49), (303, 372, 309), (372, 75, 309), (371, 340, 76), (371, 332, 340), (332, 49, 340), (369, 371, 76), (369, 370, 371), (370, 68, 371), (305, 310, 50), (305, 369, 310), (369, 76, 310), (368, 341, 77), (368, 334, 341), (334, 50, 341), (366, 368, 77), (366, 367, 368), (367, 70, 368), (307, 311, 51), (307, 366, 311), (366, 77, 311), (365, 342, 78), (365, 336, 342), (336, 51, 342), (363, 365, 78), (363, 364, 365), (364, 72, 365), (299, 312, 52), (299, 363, 312), (363, 78, 312), (362, 344, 80), (362, 338, 344), (338, 52, 344), (360, 362, 80), (360, 361, 362), (361, 74, 362), (343, 314, 53), (343, 360, 314), (360, 80, 314), (359, 313, 79), (359, 339, 313), (339, 48, 313), (357, 359, 79), (357, 358, 359), (358, 75, 359), (345, 343, 53), (345, 357, 343), (357, 79, 343), (356, 315, 81), (356, 340, 315), (340, 49, 315), (354, 356, 81), (354, 355, 356), (355, 76, 356), (346, 345, 53), (346, 354, 345), (354, 81, 345), (353, 316, 82), (353, 341, 316), (341, 50, 316), (351, 353, 82), (351, 352, 353), (352, 77, 353), (347, 346, 53), (347, 351, 346), (351, 82, 346), (350, 317, 83), (350, 342, 317), (342, 51, 317), (348, 350, 83), (348, 349, 350), (349, 78, 350), (314, 347, 53), (314, 348, 347), (348, 83, 347), (344, 349, 80), (344, 312, 349), (312, 78, 349), (317, 352, 83), (317, 311, 352), (311, 77, 352), (316, 355, 82), (316, 310, 355), (310, 76, 355), (315, 358, 81), (315, 309, 358), (309, 75, 358), (313, 361, 79), (313, 308, 361), (308, 74, 361), (329, 364, 65), (329, 306, 364), (306, 72, 364), (337, 367, 73), (337, 304, 367), (304, 70, 367), (335, 370, 71), (335, 302, 370), (302, 68, 370), (333, 373, 69), (333, 300, 373), (300, 66, 373), (331, 376, 67), (331, 298, 376), (298, 64, 376), (306, 379, 72), (306, 297, 379), (297, 63, 379), (304, 382, 70), (304, 296, 382), (296, 62, 382), (302, 385, 68), (302, 294, 385), (294, 60, 385), (300, 388, 66), (300, 290, 388), (290, 56, 388), (298, 391, 64), (298, 291, 391), (291, 57, 391), (322, 394, 58), (322, 295, 394), (295, 61, 394), (295, 397, 61), (295, 293, 397), (293, 59, 397), (293, 400, 59), (293, 288, 400), (288, 54, 400), (291, 403, 57), (291, 289, 403), (289, 55, 403), (288, 406, 54), (288, 319, 406), (319, 55, 406), (287, 200, 14), (287, 169, 200), (169, 1, 200), (285, 287, 14), (285, 286, 287), (286, 13, 287), (198, 170, 2), (198, 285, 170), (285, 14, 170), (284, 202, 16), (284, 199, 202), (199, 0, 202), (282, 284, 16), (282, 283, 284), (283, 13, 284), (201, 172, 5), (201, 282, 172), (282, 16, 172), (281, 204, 18), (281, 198, 204), (198, 2, 204), (279, 281, 18), (279, 280, 281), (280, 12, 281), (203, 174, 3), (203, 279, 174), (279, 18, 174), (278, 206, 20), (278, 203, 206), (203, 3, 206), (276, 278, 20), (276, 277, 278), (277, 17, 278), (205, 176, 4), (205, 276, 176), (276, 20, 176), (275, 207, 21), (275, 205, 207), (205, 4, 207), (273, 275, 21), (273, 274, 275), (274, 19, 275), (172, 177, 5), (172, 273, 177), (273, 21, 177), (272, 209, 23), (272, 201, 209), (201, 5, 209), (270, 272, 23), (270, 271, 272), (271, 15, 272), (208, 179, 10), (208, 270, 179), (270, 23, 179), (269, 211, 25), (269, 200, 211), (200, 1, 211), (267, 269, 25), (267, 268, 269), (268, 14, 269), (210, 181, 6), (210, 267, 181), (267, 25, 181), (266, 213, 27), (266, 204, 213), (204, 2, 213), (264, 266, 27), (264, 265, 266), (265, 18, 266), (212, 183, 7), (212, 264, 183), (264, 27, 183), (263, 215, 29), (263, 206, 215), (206, 3, 215), (261, 263, 29), (261, 262, 263), (262, 20, 263), (214, 185, 8), (214, 261, 185), (261, 29, 185), (260, 217, 31), (260, 207, 217), (207, 4, 217), (258, 260, 31), (258, 259, 260), (259, 21, 260), (216, 187, 9), (216, 258, 187), (258, 31, 187), (257, 218, 32), (257, 208, 218), (208, 10, 218), (255, 257, 32), (255, 256, 257), (256, 22, 257), (181, 188, 6), (181, 255, 188), (255, 32, 188), (254, 219, 33), (254, 210, 219), (210, 6, 219), (252, 254, 33), (252, 253, 254), (253, 24, 254), (183, 189, 7), (183, 252, 189), (252, 33, 189), (251, 220, 34), (251, 212, 220), (212, 7, 220), (249, 251, 34), (249, 250, 251), (250, 26, 251), (185, 190, 8), (185, 249, 190), (249, 34, 190), (248, 221, 35), (248, 214, 221), (214, 8, 221), (246, 248, 35), (246, 247, 248), (247, 28, 248), (187, 191, 9), (187, 246, 191), (246, 35, 191), (245, 222, 36), (245, 216, 222), (216, 9, 222), (243, 245, 36), (243, 244, 245), (244, 30, 245), (179, 192, 10), (179, 243, 192), (243, 36, 192), (242, 224, 38), (242, 218, 224), (218, 10, 224), (240, 242, 38), (240, 241, 242), (241, 32, 242), (223, 194, 11), (223, 240, 194), (240, 38, 194), (239, 193, 37), (239, 219, 193), (219, 6, 193), (237, 239, 37), (237, 238, 239), (238, 33, 239), (225, 223, 11), (225, 237, 223), (237, 37, 223), (236, 195, 39), (236, 220, 195), (220, 7, 195), (234, 236, 39), (234, 235, 236), (235, 34, 236), (226, 225, 11), (226, 234, 225), (234, 39, 225), (233, 196, 40), (233, 221, 196), (221, 8, 196), (231, 233, 40), (231, 232, 233), (232, 35, 233), (227, 226, 11), (227, 231, 226), (231, 40, 226), (230, 197, 41), (230, 222, 197), (222, 9, 197), (228, 230, 41), (228, 229, 230), (229, 36, 230), (194, 227, 11), (194, 228, 227), (228, 41, 227), (224, 229, 38), (224, 192, 229), (192, 36, 229), (197, 232, 41), (197, 191, 232), (191, 35, 232), (196, 235, 40), (196, 190, 235), (190, 34, 235), (195, 238, 39), (195, 189, 238), (189, 33, 238), (193, 241, 37), (193, 188, 241), (188, 32, 241), (209, 244, 23), (209, 186, 244), (186, 30, 244), (217, 247, 31), (217, 184, 247), (184, 28, 247), (215, 250, 29), (215, 182, 250), (182, 26, 250), (213, 253, 27), (213, 180, 253), (180, 24, 253), (211, 256, 25), (211, 178, 256), (178, 22, 256), (186, 259, 30), (186, 177, 259), (177, 21, 259), (184, 262, 28), (184, 176, 262), (176, 20, 262), (182, 265, 26), (182, 174, 265), (174, 18, 265), (180, 268, 24), (180, 170, 268), (170, 14, 268), (178, 271, 22), (178, 171, 271), (171, 15, 271), (202, 274, 16), (202, 175, 274), (175, 19, 274), (175, 277, 19), (175, 173, 277), (173, 17, 277), (173, 280, 17), (173, 168, 280), (168, 12, 280), (171, 283, 15), (171, 169, 283), (169, 13, 283), (168, 286, 12), (168, 199, 286), (199, 13, 286)])
me_icosphere_003.polygons.foreach_set('use_smooth', [True] * 1280)
me_icosphere_003.materials.append(mat_biomass)
me_icosphere_003.materials.append(mat_biomass2)
me_icosphere_003.use_remesh_preserve_volume = False
me_icosphere_003.use_remesh_preserve_attributes = False
me_icosphere_003.use_mirror_vertex_groups = False
me_icosphere_003.update()
me_circle_016 = bpy.data.meshes.new('Circle.016')
me_circle_016.from_pydata([(0.08179, -0.2128, 0.1075), (-0.1808, -0.1247, 0.1212), (-0.1713, 0.1311, 0.1212), (0.1229, 0.1999, 0.1125), (0.2176, 0.004739, 0.1212), (0.01111, -0.0114, 0.2489), (0.2413, -0.08173, -0.009624), (0.1899, 0.05275, -0.009624), (0.003941, -0.2032, -0.009624), (0.1457, -0.2043, -0.009624), (-0.2413, -0.08173, -0.009624), (-0.1491, -0.2086, -0.009624), (-0.1491, 0.2019, -0.009624), (-0.2413, 0.07506, -0.009624), (0.1491, 0.2019, -0.009624), (0.0, 0.2504, -0.009624), (0.1663, -0.1408, 0.1236), (-0.06669, -0.2086, 0.1334), (-0.1555, -0.01806, 0.1309), (-0.07675, 0.1893, 0.1374), (0.1753, 0.1074, 0.1374), (0.03821, -0.093, 0.1932), (0.09568, -0.0139, 0.1932), (-0.1196, -0.08024, 0.2041), (-0.08092, 0.06167, 0.1823), (0.04121, 0.1235, 0.2158)], [], [(0, 16, 21), (1, 17, 23), (2, 18, 24), (3, 19, 25), (4, 20, 22), (22, 25, 5), (22, 20, 25), (20, 3, 25), (25, 24, 5), (25, 19, 24), (19, 2, 24), (24, 23, 5), (24, 18, 23), (18, 1, 23), (23, 21, 5), (23, 17, 21), (17, 0, 21), (21, 22, 5), (21, 16, 22), (16, 4, 22), (7, 20, 4), (7, 14, 20), (14, 3, 20), (15, 19, 3), (15, 12, 19), (12, 2, 19), (13, 18, 2), (13, 10, 18), (10, 1, 18), (11, 17, 1), (11, 8, 17), (8, 0, 17), (9, 16, 0), (9, 6, 16), (6, 4, 16), (14, 15, 3), (12, 13, 2), (10, 11, 1), (8, 9, 0), (6, 7, 4)])
me_circle_016.polygons.foreach_set('use_smooth', [True] * 40)
me_circle_016.materials.append(mat_rock)
me_circle_016.use_remesh_preserve_volume = False
me_circle_016.use_remesh_preserve_attributes = False
me_circle_016.use_mirror_vertex_groups = False
me_circle_016.update()

# ---- objects
ob_biomass = bpy.data.objects.new('Biomass', me_icosphere_003)
ob_catalyst_009 = bpy.data.objects.new('Catalyst.009', me_circle_016)

# ---- transforms, parenting, visibility, modifiers, constraints
ob_biomass.location = (0.0, 0.0, 0.0)
ob_biomass.scale = (1.0, 1.178, 1.0)
ob_biomass.lineart.crease_threshold = 0.0
_m = ob_biomass.modifiers.new('Displace', 'DISPLACE')
_m.strength = 0.3
_m.texture_coords = 'GLOBAL'
_m = ob_biomass.modifiers.new('Bevel', 'BEVEL')
_m.width = 0.003
_m.width_pct = 0.003
_m.angle_limit = 0.4974
_m.offset_type = 'WIDTH'
_m.material = 1
_m.spread = 0.0
ob_catalyst_009.location = (0.0, 0.0, 0.0)
ob_catalyst_009.rotation_euler = (0.0, -0.0, -2.078)
ob_catalyst_009.scale = (1.221, 1.07, 0.9948)
ob_catalyst_009.lineart.crease_threshold = 0.0
_m = ob_catalyst_009.modifiers.new('Bevel', 'BEVEL')
_m.width = 0.003
_m.width_pct = 0.003
_m.offset_type = 'WIDTH'
_m.spread = 0.0

# ---- collection membership
col_collection_1.objects.link(ob_biomass)
col_collection_1.objects.link(ob_catalyst_009)

# ---- scene / render settings (as saved in the file)
scene.frame_start = 1; scene.frame_end = 250; scene.frame_set(1)
scene.render.engine = 'BLENDER_EEVEE_NEXT'
scene.render.resolution_percentage = 50
scene.render.dither_intensity = 0.0
scene.cycles.use_denoising = False
scene.cycles.samples = 128
scene.cycles.sampling_pattern = 'TABULATED_SOBOL'
scene.cycles.light_sampling_threshold = 0.0
scene.cycles.use_adaptive_sampling = False
scene.cycles.use_light_tree = False
scene.cycles.blur_glossy = 0.0
scene.cycles.sample_clamp_indirect = 0.0
scene.view_settings.view_transform = 'Standard'
bpy.context.view_layer.update()

# ---- added for rendering (the .blend has no active camera and no usable light): camera, sun
cam_auto = bpy.data.cameras.new('AutoCamera')
cam_auto.lens = 50.0
cam_auto.sensor_width = 36.0
cam_auto.clip_end = 1000.0
ob_auto_camera = bpy.data.objects.new('AutoCamera', cam_auto)
scene.collection.objects.link(ob_auto_camera)
ob_auto_camera.location = (1.08996, -1.29601, 1.10129)
ob_auto_camera.rotation_euler = (1.09748, -7.21219e-08, 0.694738)
scene.camera = ob_auto_camera
light_auto_sun = bpy.data.lights.new('AutoSun', 'SUN')
light_auto_sun.energy = 3.0
light_auto_sun.angle = 0.0523599
ob_auto_sun = bpy.data.objects.new('AutoSun', light_auto_sun)
scene.collection.objects.link(ob_auto_sun)
ob_auto_sun.rotation_euler = (0.872665, 0.174533, 0.523599)
bpy.context.view_layer.update()
